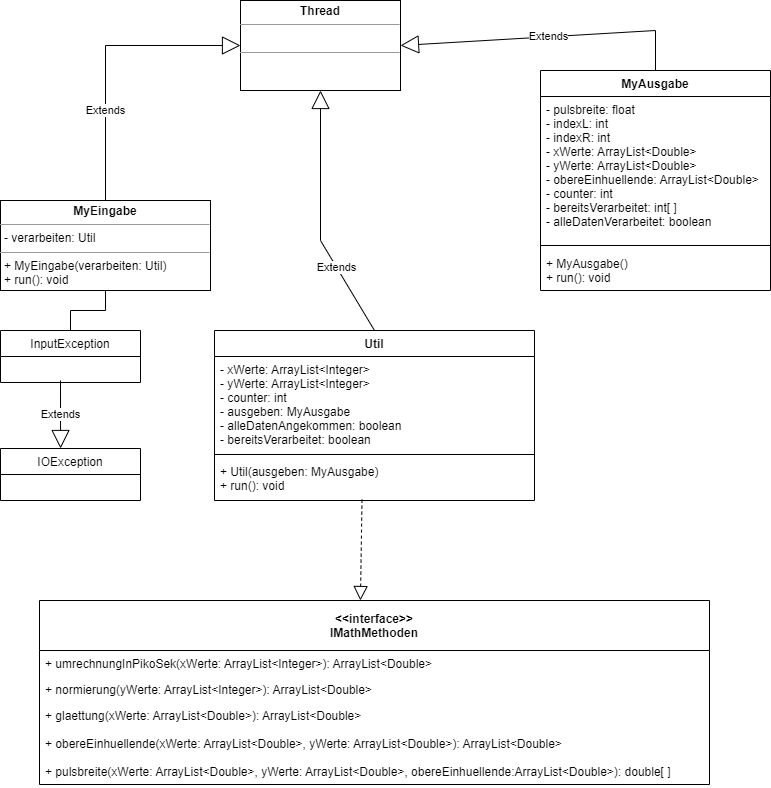

The diagram above was exported from draw.io. Its source (the exported page's mxGraphModel, read from the mxfile embedded in the PNG):
<mxGraphModel dx="1422" dy="734" grid="1" gridSize="10" guides="1" tooltips="1" connect="1" arrows="1" fold="1" page="1" pageScale="1" pageWidth="827" pageHeight="1169" math="0" shadow="0">
  <root>
    <mxCell id="WIyWlLk6GJQsqaUBKTNV-0" />
    <mxCell id="WIyWlLk6GJQsqaUBKTNV-1" parent="WIyWlLk6GJQsqaUBKTNV-0" />
    <mxCell id="UsjT2XkCN9JhCvtz-wMx-0" value="&lt;p style=&quot;margin:0px;margin-top:4px;text-align:center;&quot;&gt;&lt;b&gt;MyEingabe&lt;/b&gt;&lt;/p&gt;&lt;hr size=&quot;1&quot;&gt;&lt;p style=&quot;margin:0px;margin-left:4px;&quot;&gt;- verarbeiten: Util&lt;/p&gt;&lt;hr size=&quot;1&quot;&gt;&lt;p style=&quot;margin:0px;margin-left:4px;&quot;&gt;+ MyEingabe(verarbeiten: Util)&lt;/p&gt;&lt;p style=&quot;margin:0px;margin-left:4px;&quot;&gt;+ run(): void&lt;/p&gt;" style="verticalAlign=top;align=left;overflow=fill;fontSize=12;fontFamily=Helvetica;html=1;" vertex="1" parent="WIyWlLk6GJQsqaUBKTNV-1">
      <mxGeometry x="40" y="240" width="210" height="90" as="geometry" />
    </mxCell>
    <mxCell id="UsjT2XkCN9JhCvtz-wMx-3" value="&lt;p style=&quot;margin:0px;margin-top:4px;text-align:center;&quot;&gt;&lt;b&gt;Thread&lt;/b&gt;&lt;/p&gt;&lt;hr size=&quot;1&quot;&gt;&lt;p style=&quot;margin:0px;margin-left:4px;&quot;&gt;&lt;br&gt;&lt;/p&gt;&lt;hr size=&quot;1&quot;&gt;&lt;p style=&quot;margin:0px;margin-left:4px;&quot;&gt;&lt;br&gt;&lt;/p&gt;" style="verticalAlign=top;align=left;overflow=fill;fontSize=12;fontFamily=Helvetica;html=1;" vertex="1" parent="WIyWlLk6GJQsqaUBKTNV-1">
      <mxGeometry x="280" y="40" width="160" height="90" as="geometry" />
    </mxCell>
    <mxCell id="UsjT2XkCN9JhCvtz-wMx-4" value="Extends" style="endArrow=block;endSize=16;endFill=0;html=1;rounded=0;exitX=0.5;exitY=0;exitDx=0;exitDy=0;entryX=0;entryY=0.5;entryDx=0;entryDy=0;" edge="1" parent="WIyWlLk6GJQsqaUBKTNV-1" source="UsjT2XkCN9JhCvtz-wMx-0" target="UsjT2XkCN9JhCvtz-wMx-3">
      <mxGeometry x="-0.3793" width="160" relative="1" as="geometry">
        <mxPoint x="330" y="470" as="sourcePoint" />
        <mxPoint x="490" y="470" as="targetPoint" />
        <Array as="points">
          <mxPoint x="145" y="85" />
        </Array>
        <mxPoint as="offset" />
      </mxGeometry>
    </mxCell>
    <mxCell id="UsjT2XkCN9JhCvtz-wMx-5" value="Util" style="swimlane;fontStyle=1;align=center;verticalAlign=top;childLayout=stackLayout;horizontal=1;startSize=26;horizontalStack=0;resizeParent=1;resizeParentMax=0;resizeLast=0;collapsible=1;marginBottom=0;" vertex="1" parent="WIyWlLk6GJQsqaUBKTNV-1">
      <mxGeometry x="254" y="370" width="320" height="170" as="geometry">
        <mxRectangle x="40" y="400" width="50" height="26" as="alternateBounds" />
      </mxGeometry>
    </mxCell>
    <mxCell id="UsjT2XkCN9JhCvtz-wMx-6" value="- xWerte: ArrayList&lt;Integer&gt;&#10;- yWerte: ArrayList&lt;Integer&gt;&#10;- counter: int&#10;- ausgeben: MyAusgabe&#10;- alleDatenAngekommen: boolean&#10;- bereitsVerarbeitet: boolean" style="text;strokeColor=none;fillColor=none;align=left;verticalAlign=top;spacingLeft=4;spacingRight=4;overflow=hidden;rotatable=0;points=[[0,0.5],[1,0.5]];portConstraint=eastwest;" vertex="1" parent="UsjT2XkCN9JhCvtz-wMx-5">
      <mxGeometry y="26" width="320" height="94" as="geometry" />
    </mxCell>
    <mxCell id="UsjT2XkCN9JhCvtz-wMx-7" value="" style="line;strokeWidth=1;fillColor=none;align=left;verticalAlign=middle;spacingTop=-1;spacingLeft=3;spacingRight=3;rotatable=0;labelPosition=right;points=[];portConstraint=eastwest;" vertex="1" parent="UsjT2XkCN9JhCvtz-wMx-5">
      <mxGeometry y="120" width="320" height="8" as="geometry" />
    </mxCell>
    <mxCell id="UsjT2XkCN9JhCvtz-wMx-8" value="+ Util(ausgeben: MyAusgabe)&#10;+ run(): void" style="text;strokeColor=none;fillColor=none;align=left;verticalAlign=top;spacingLeft=4;spacingRight=4;overflow=hidden;rotatable=0;points=[[0,0.5],[1,0.5]];portConstraint=eastwest;" vertex="1" parent="UsjT2XkCN9JhCvtz-wMx-5">
      <mxGeometry y="128" width="320" height="42" as="geometry" />
    </mxCell>
    <mxCell id="UsjT2XkCN9JhCvtz-wMx-9" value="Extends" style="endArrow=block;endSize=16;endFill=0;html=1;rounded=0;entryX=0.5;entryY=1;entryDx=0;entryDy=0;exitX=0.5;exitY=0;exitDx=0;exitDy=0;" edge="1" parent="WIyWlLk6GJQsqaUBKTNV-1" source="UsjT2XkCN9JhCvtz-wMx-5" target="UsjT2XkCN9JhCvtz-wMx-3">
      <mxGeometry x="-0.4286" width="160" relative="1" as="geometry">
        <mxPoint x="200" y="400" as="sourcePoint" />
        <mxPoint x="490" y="470" as="targetPoint" />
        <Array as="points">
          <mxPoint x="360" y="280" />
        </Array>
        <mxPoint as="offset" />
      </mxGeometry>
    </mxCell>
    <mxCell id="UsjT2XkCN9JhCvtz-wMx-11" value="&lt;&lt;interface&gt;&gt;&#10;IMathMethoden" style="swimlane;fontStyle=1;childLayout=stackLayout;horizontal=1;startSize=50;fillColor=none;horizontalStack=0;resizeParent=1;resizeParentMax=0;resizeLast=0;collapsible=1;marginBottom=0;" vertex="1" parent="WIyWlLk6GJQsqaUBKTNV-1">
      <mxGeometry x="79" y="640" width="670" height="184" as="geometry" />
    </mxCell>
    <mxCell id="UsjT2XkCN9JhCvtz-wMx-12" value="+ umrechnungInPikoSek(xWerte: ArrayList&lt;Integer&gt;): ArrayList&lt;Double&gt;" style="text;strokeColor=none;fillColor=none;align=left;verticalAlign=top;spacingLeft=4;spacingRight=4;overflow=hidden;rotatable=0;points=[[0,0.5],[1,0.5]];portConstraint=eastwest;" vertex="1" parent="UsjT2XkCN9JhCvtz-wMx-11">
      <mxGeometry y="50" width="670" height="26" as="geometry" />
    </mxCell>
    <mxCell id="UsjT2XkCN9JhCvtz-wMx-13" value="+ normierung(yWerte: ArrayList&lt;Integer&gt;): ArrayList&lt;Double&gt;" style="text;strokeColor=none;fillColor=none;align=left;verticalAlign=top;spacingLeft=4;spacingRight=4;overflow=hidden;rotatable=0;points=[[0,0.5],[1,0.5]];portConstraint=eastwest;" vertex="1" parent="UsjT2XkCN9JhCvtz-wMx-11">
      <mxGeometry y="76" width="670" height="26" as="geometry" />
    </mxCell>
    <mxCell id="UsjT2XkCN9JhCvtz-wMx-14" value="+ glaettung(xWerte: ArrayList&lt;Double&gt;): ArrayList&lt;Double&gt;&#10;&#10;+ obereEinhuellende(xWerte: ArrayList&lt;Double&gt;, yWerte: ArrayList&lt;Double&gt;): ArrayList&lt;Double&gt;&#10;&#10;+ pulsbreite(xWerte: ArrayList&lt;Double&gt;, yWerte: ArrayList&lt;Double&gt;, obereEinhuellende:ArrayList&lt;Double&gt;): double[ ]" style="text;strokeColor=none;fillColor=none;align=left;verticalAlign=top;spacingLeft=4;spacingRight=4;overflow=hidden;rotatable=0;points=[[0,0.5],[1,0.5]];portConstraint=eastwest;" vertex="1" parent="UsjT2XkCN9JhCvtz-wMx-11">
      <mxGeometry y="102" width="670" height="82" as="geometry" />
    </mxCell>
    <mxCell id="UsjT2XkCN9JhCvtz-wMx-15" value="" style="endArrow=block;dashed=1;endFill=0;endSize=12;html=1;rounded=0;exitX=0.461;exitY=0.979;exitDx=0;exitDy=0;exitPerimeter=0;entryX=0.479;entryY=0;entryDx=0;entryDy=0;entryPerimeter=0;" edge="1" parent="WIyWlLk6GJQsqaUBKTNV-1" source="UsjT2XkCN9JhCvtz-wMx-8" target="UsjT2XkCN9JhCvtz-wMx-11">
      <mxGeometry width="160" relative="1" as="geometry">
        <mxPoint x="380" y="660" as="sourcePoint" />
        <mxPoint x="540" y="660" as="targetPoint" />
        <Array as="points" />
      </mxGeometry>
    </mxCell>
    <mxCell id="UsjT2XkCN9JhCvtz-wMx-17" value="MyAusgabe" style="swimlane;fontStyle=1;align=center;verticalAlign=top;childLayout=stackLayout;horizontal=1;startSize=26;horizontalStack=0;resizeParent=1;resizeParentMax=0;resizeLast=0;collapsible=1;marginBottom=0;" vertex="1" parent="WIyWlLk6GJQsqaUBKTNV-1">
      <mxGeometry x="580" y="110" width="230" height="220" as="geometry" />
    </mxCell>
    <mxCell id="UsjT2XkCN9JhCvtz-wMx-18" value="- pulsbreite: float&#10;- indexL: int&#10;- indexR: int&#10;- xWerte: ArrayList&lt;Double&gt;&#10;- yWerte: ArrayList&lt;Double&gt;&#10;- obereEinhuellende: ArrayList&lt;Double&gt;&#10;- counter: int&#10;- bereitsVerarbeitet: int[ ]&#10;- alleDatenVerarbeitet: boolean" style="text;strokeColor=none;fillColor=none;align=left;verticalAlign=top;spacingLeft=4;spacingRight=4;overflow=hidden;rotatable=0;points=[[0,0.5],[1,0.5]];portConstraint=eastwest;" vertex="1" parent="UsjT2XkCN9JhCvtz-wMx-17">
      <mxGeometry y="26" width="230" height="144" as="geometry" />
    </mxCell>
    <mxCell id="UsjT2XkCN9JhCvtz-wMx-19" value="" style="line;strokeWidth=1;fillColor=none;align=left;verticalAlign=middle;spacingTop=-1;spacingLeft=3;spacingRight=3;rotatable=0;labelPosition=right;points=[];portConstraint=eastwest;" vertex="1" parent="UsjT2XkCN9JhCvtz-wMx-17">
      <mxGeometry y="170" width="230" height="10" as="geometry" />
    </mxCell>
    <mxCell id="UsjT2XkCN9JhCvtz-wMx-20" value="+ MyAusgabe()&#10;+ run(): void" style="text;strokeColor=none;fillColor=none;align=left;verticalAlign=top;spacingLeft=4;spacingRight=4;overflow=hidden;rotatable=0;points=[[0,0.5],[1,0.5]];portConstraint=eastwest;" vertex="1" parent="UsjT2XkCN9JhCvtz-wMx-17">
      <mxGeometry y="180" width="230" height="40" as="geometry" />
    </mxCell>
    <mxCell id="UsjT2XkCN9JhCvtz-wMx-21" value="Extends" style="endArrow=block;endSize=16;endFill=0;html=1;rounded=0;exitX=0.5;exitY=0;exitDx=0;exitDy=0;entryX=1;entryY=0.5;entryDx=0;entryDy=0;" edge="1" parent="WIyWlLk6GJQsqaUBKTNV-1" source="UsjT2XkCN9JhCvtz-wMx-17" target="UsjT2XkCN9JhCvtz-wMx-3">
      <mxGeometry width="160" relative="1" as="geometry">
        <mxPoint x="520" y="50" as="sourcePoint" />
        <mxPoint x="680" y="50" as="targetPoint" />
        <Array as="points">
          <mxPoint x="695" y="70" />
        </Array>
      </mxGeometry>
    </mxCell>
    <mxCell id="UsjT2XkCN9JhCvtz-wMx-22" value="InputException" style="swimlane;fontStyle=0;childLayout=stackLayout;horizontal=1;startSize=26;fillColor=none;horizontalStack=0;resizeParent=1;resizeParentMax=0;resizeLast=0;collapsible=1;marginBottom=0;" vertex="1" parent="WIyWlLk6GJQsqaUBKTNV-1">
      <mxGeometry x="40" y="370" width="140" height="52" as="geometry" />
    </mxCell>
    <mxCell id="UsjT2XkCN9JhCvtz-wMx-26" value="IOException" style="swimlane;fontStyle=0;childLayout=stackLayout;horizontal=1;startSize=26;fillColor=none;horizontalStack=0;resizeParent=1;resizeParentMax=0;resizeLast=0;collapsible=1;marginBottom=0;" vertex="1" parent="WIyWlLk6GJQsqaUBKTNV-1">
      <mxGeometry x="40" y="488" width="140" height="52" as="geometry" />
    </mxCell>
    <mxCell id="UsjT2XkCN9JhCvtz-wMx-27" value="Extends" style="endArrow=block;endSize=16;endFill=0;html=1;rounded=0;entryX=0.429;entryY=0;entryDx=0;entryDy=0;entryPerimeter=0;" edge="1" parent="WIyWlLk6GJQsqaUBKTNV-1" target="UsjT2XkCN9JhCvtz-wMx-26">
      <mxGeometry width="160" relative="1" as="geometry">
        <mxPoint x="100" y="420" as="sourcePoint" />
        <mxPoint x="540" y="460" as="targetPoint" />
      </mxGeometry>
    </mxCell>
    <mxCell id="UsjT2XkCN9JhCvtz-wMx-28" value="" style="endArrow=none;html=1;edgeStyle=orthogonalEdgeStyle;rounded=0;exitX=0.5;exitY=1;exitDx=0;exitDy=0;" edge="1" parent="WIyWlLk6GJQsqaUBKTNV-1" source="UsjT2XkCN9JhCvtz-wMx-0" target="UsjT2XkCN9JhCvtz-wMx-22">
      <mxGeometry relative="1" as="geometry">
        <mxPoint x="380" y="460" as="sourcePoint" />
        <mxPoint x="540" y="460" as="targetPoint" />
      </mxGeometry>
    </mxCell>
  </root>
</mxGraphModel>